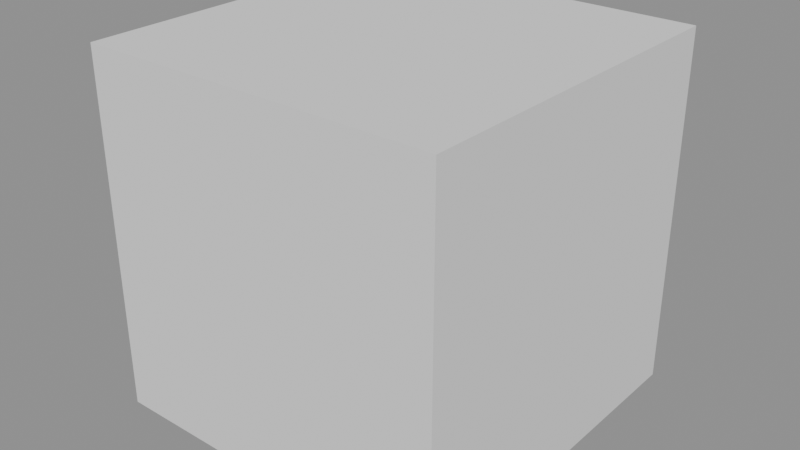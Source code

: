 # Source: scorched_barrier.blend  (saved by Blender 5.2.45; exported with 4.5.12 LTS)
import bpy
from mathutils import Matrix  # noqa: F401  (used for matrix-valued properties, if any)

bpy.ops.wm.read_factory_settings(use_empty=True)
scene = bpy.context.scene
scene.name = 'Scene'

# ---- materials (node trees are filled in below, after node groups)
mat_material_world_prop_industrial = bpy.data.materials.new('material.world.prop.industrial')
mat_material_world_prop_industrial.diffuse_color = (1.0, 1.0, 1.0, 1.0)

# ---- material node trees
mat_material_world_prop_industrial.use_nodes = True; mat_material_world_prop_industrial.node_tree.nodes.clear()
_N = mat_material_world_prop_industrial.node_tree.nodes; _L = mat_material_world_prop_industrial.node_tree.links
n0 = _N.new('ShaderNodeBsdfPrincipled'); n0.name = 'Principled BSDF'; n0.location = (-200, 100)
n0.inputs[0].default_value = (1.0, 1.0, 1.0, 1.0)
n0.inputs[1].default_value = 1.0
n0.inputs[2].default_value = 1.0
n0.inputs[10].default_value = 0.005
n1 = _N.new('ShaderNodeOutputMaterial'); n1.name = 'Material Output'; n1.location = (200, 100)
_L.new(n0.outputs[0], n1.inputs[0])
n1.is_active_output = True

# ---- meshes
me_00_0_whole = bpy.data.meshes.new('00:0:whole')
me_00_0_whole.from_pydata([(-0.5, -0.5, -0.5), (-0.5, -0.5, 0.5), (-0.5, 0.5, 0.5), (-0.5, 0.5, -0.5), (0.5, 0.5, -0.5), (0.5, 0.5, 0.5), (0.5, -0.5, 0.5), (0.5, -0.5, -0.5), (-0.5, 0.5, -0.5), (0.5, 0.5, -0.5), (0.5, -0.5, -0.5), (-0.5, -0.5, -0.5), (-0.5, -0.5, 0.5), (0.5, -0.5, 0.5), (0.5, 0.5, 0.5), (-0.5, 0.5, 0.5), (-0.5, 0.5, 0.5), (0.5, 0.5, 0.5), (0.5, 0.5, -0.5), (-0.5, 0.5, -0.5), (-0.5, -0.5, -0.5), (0.5, -0.5, -0.5), (0.5, -0.5, 0.5), (-0.5, -0.5, 0.5)], [], [(0, 1, 2), (0, 2, 3), (4, 5, 6), (4, 6, 7), (8, 9, 10), (8, 10, 11), (12, 13, 14), (12, 14, 15), (16, 17, 18), (16, 18, 19), (20, 21, 22), (20, 22, 23)])
_uv = me_00_0_whole.uv_layers.new(name='UVMap')
_uv.uv.foreach_set('vector', [0.518, 0.732, 0.732, 0.732, 0.732, 0.518, 0.518, 0.732, 0.732, 0.518, 0.518, 0.518, 0.518, 0.732, 0.732, 0.732, 0.732, 0.518, 0.518, 0.732, 0.732, 0.518, 0.518, 0.518, 0.518, 0.732, 0.732, 0.732, 0.732, 0.518, 0.518, 0.732, 0.732, 0.518, 0.518, 0.518, 0.518, 0.732, 0.732, 0.732, 0.732, 0.518, 0.518, 0.732, 0.732, 0.518, 0.518, 0.518, 0.518, 0.732, 0.732, 0.732, 0.732, 0.518, 0.518, 0.732, 0.732, 0.518, 0.518, 0.518, 0.518, 0.732, 0.732, 0.732, 0.732, 0.518, 0.518, 0.732, 0.732, 0.518, 0.518, 0.518])
me_00_0_whole.update()
me_00_0_whole.normals_split_custom_set([tuple(v) for v in zip(*[iter([-1.0, 0.0, 0.0, -1.0, 0.0, 0.0, -1.0, 0.0, 0.0, -1.0, 0.0, 0.0, -1.0, 0.0, 0.0, -1.0, 0.0, 0.0, 1.0, 0.0, 0.0, 1.0, 0.0, 0.0, 1.0, 0.0, 0.0, 1.0, 0.0, 0.0, 1.0, 0.0, 0.0, 1.0, 0.0, 0.0, 0.0, 0.0, -1.0, 0.0, 0.0, -1.0, 0.0, 0.0, -1.0, 0.0, 0.0, -1.0, 0.0, 0.0, -1.0, 0.0, 0.0, -1.0, 0.0, 0.0, 1.0, 0.0, 0.0, 1.0, 0.0, 0.0, 1.0, 0.0, 0.0, 1.0, 0.0, 0.0, 1.0, 0.0, 0.0, 1.0, 0.0, 1.0, 0.0, 0.0, 1.0, 0.0, 0.0, 1.0, 0.0, 0.0, 1.0, 0.0, 0.0, 1.0, 0.0, 0.0, 1.0, 0.0, 0.0, -1.0, 0.0, 0.0, -1.0, 0.0, 0.0, -1.0, 0.0, 0.0, -1.0, 0.0, 0.0, -1.0, 0.0, 0.0, -1.0, 0.0])] * 3)])
me_01_0_whole = bpy.data.meshes.new('01:0:whole')
me_01_0_whole.from_pydata([(-0.49, -0.345, -0.495), (-0.49, -0.345, -0.315), (-0.49, 0.345, -0.315), (-0.49, 0.345, -0.495), (0.49, 0.345, -0.495), (0.49, 0.345, -0.315), (0.49, -0.345, -0.315), (0.49, -0.345, -0.495), (-0.485, 0.345, -0.5), (0.485, 0.345, -0.5), (0.485, -0.345, -0.5), (-0.485, -0.345, -0.5), (-0.485, -0.345, -0.31), (0.485, -0.345, -0.31), (0.485, 0.345, -0.31), (-0.485, 0.345, -0.31), (-0.485, 0.35, -0.315), (0.485, 0.35, -0.315), (0.485, 0.35, -0.495), (-0.485, 0.35, -0.495), (-0.485, -0.35, -0.495), (0.485, -0.35, -0.495), (0.485, -0.35, -0.315), (-0.485, -0.35, -0.315), (-0.485, 0.345, -0.5), (-0.485, -0.345, -0.5), (-0.49, -0.345, -0.495), (-0.49, 0.345, -0.495), (-0.49, 0.345, -0.315), (-0.49, -0.345, -0.315), (-0.485, -0.345, -0.31), (-0.485, 0.345, -0.31), (0.49, 0.345, -0.495), (0.49, -0.345, -0.495), (0.485, -0.345, -0.5), (0.485, 0.345, -0.5), (0.485, 0.345, -0.31), (0.485, -0.345, -0.31), (0.49, -0.345, -0.315), (0.49, 0.345, -0.315), (-0.49, 0.345, -0.495), (-0.49, 0.345, -0.315), (-0.485, 0.35, -0.315), (-0.485, 0.35, -0.495), (-0.485, -0.35, -0.495), (-0.485, -0.35, -0.315), (-0.49, -0.345, -0.315), (-0.49, -0.345, -0.495), (0.485, 0.35, -0.495), (0.485, 0.35, -0.315), (0.49, 0.345, -0.315), (0.49, 0.345, -0.495), (0.49, -0.345, -0.495), (0.49, -0.345, -0.315), (0.485, -0.35, -0.315), (0.485, -0.35, -0.495), (-0.485, 0.35, -0.495), (0.485, 0.35, -0.495), (0.485, 0.345, -0.5), (-0.485, 0.345, -0.5), (-0.485, -0.345, -0.5), (0.485, -0.345, -0.5), (0.485, -0.35, -0.495), (-0.485, -0.35, -0.495), (-0.485, 0.345, -0.31), (0.485, 0.345, -0.31), (0.485, 0.35, -0.315), (-0.485, 0.35, -0.315), (-0.485, -0.35, -0.315), (0.485, -0.35, -0.315), (0.485, -0.345, -0.31), (-0.485, -0.345, -0.31), (-0.485, 0.35, -0.495), (-0.485, 0.345, -0.5), (-0.49, 0.345, -0.495), (-0.49, -0.345, -0.495), (-0.485, -0.345, -0.5), (-0.485, -0.35, -0.495), (-0.49, 0.345, -0.315), (-0.485, 0.345, -0.31), (-0.485, 0.35, -0.315), (-0.485, -0.35, -0.315), (-0.485, -0.345, -0.31), (-0.49, -0.345, -0.315), (0.49, 0.345, -0.495), (0.485, 0.345, -0.5), (0.485, 0.35, -0.495), (0.485, -0.35, -0.495), (0.485, -0.345, -0.5), (0.49, -0.345, -0.495), (0.485, 0.35, -0.315), (0.485, 0.345, -0.31), (0.49, 0.345, -0.315), (0.49, -0.345, -0.315), (0.485, -0.345, -0.31), (0.485, -0.35, -0.315), (-0.47, -0.125, -0.305), (-0.47, -0.125, 0.305), (-0.47, 0.115, 0.305), (-0.47, 0.115, -0.305), (-0.3, 0.115, -0.305), (-0.3, 0.115, 0.305), (-0.3, -0.125, 0.305), (-0.3, -0.125, -0.305), (-0.465, 0.115, -0.31), (-0.305, 0.115, -0.31), (-0.305, -0.125, -0.31), (-0.465, -0.125, -0.31), (-0.465, -0.125, 0.31), (-0.305, -0.125, 0.31), (-0.305, 0.115, 0.31), (-0.465, 0.115, 0.31), (-0.465, 0.12, 0.305), (-0.305, 0.12, 0.305), (-0.305, 0.12, -0.305), (-0.465, 0.12, -0.305), (-0.465, -0.13, -0.305), (-0.305, -0.13, -0.305), (-0.305, -0.13, 0.305), (-0.465, -0.13, 0.305), (-0.465, 0.115, -0.31), (-0.465, -0.125, -0.31), (-0.47, -0.125, -0.305), (-0.47, 0.115, -0.305), (-0.47, 0.115, 0.305), (-0.47, -0.125, 0.305), (-0.465, -0.125, 0.31), (-0.465, 0.115, 0.31), (-0.3, 0.115, -0.305), (-0.3, -0.125, -0.305), (-0.305, -0.125, -0.31), (-0.305, 0.115, -0.31), (-0.305, 0.115, 0.31), (-0.305, -0.125, 0.31), (-0.3, -0.125, 0.305), (-0.3, 0.115, 0.305), (-0.47, 0.115, -0.305), (-0.47, 0.115, 0.305), (-0.465, 0.12, 0.305), (-0.465, 0.12, -0.305), (-0.465, -0.13, -0.305), (-0.465, -0.13, 0.305), (-0.47, -0.125, 0.305), (-0.47, -0.125, -0.305), (-0.305, 0.12, -0.305), (-0.305, 0.12, 0.305), (-0.3, 0.115, 0.305), (-0.3, 0.115, -0.305), (-0.3, -0.125, -0.305), (-0.3, -0.125, 0.305), (-0.305, -0.13, 0.305), (-0.305, -0.13, -0.305), (-0.465, 0.12, -0.305), (-0.305, 0.12, -0.305), (-0.305, 0.115, -0.31), (-0.465, 0.115, -0.31), (-0.465, -0.125, -0.31), (-0.305, -0.125, -0.31), (-0.305, -0.13, -0.305), (-0.465, -0.13, -0.305), (-0.465, 0.115, 0.31), (-0.305, 0.115, 0.31), (-0.305, 0.12, 0.305), (-0.465, 0.12, 0.305), (-0.465, -0.13, 0.305), (-0.305, -0.13, 0.305), (-0.305, -0.125, 0.31), (-0.465, -0.125, 0.31), (-0.465, 0.12, -0.305), (-0.465, 0.115, -0.31), (-0.47, 0.115, -0.305), (-0.47, -0.125, -0.305), (-0.465, -0.125, -0.31), (-0.465, -0.13, -0.305), (-0.47, 0.115, 0.305), (-0.465, 0.115, 0.31), (-0.465, 0.12, 0.305), (-0.465, -0.13, 0.305), (-0.465, -0.125, 0.31), (-0.47, -0.125, 0.305), (-0.3, 0.115, -0.305), (-0.305, 0.115, -0.31), (-0.305, 0.12, -0.305), (-0.305, -0.13, -0.305), (-0.305, -0.125, -0.31), (-0.3, -0.125, -0.305), (-0.305, 0.12, 0.305), (-0.305, 0.115, 0.31), (-0.3, 0.115, 0.305), (-0.3, -0.125, 0.305), (-0.305, -0.125, 0.31), (-0.305, -0.13, 0.305), (0.03, -0.275, -0.305), (0.03, -0.275, -0.195), (0.03, 0.175, -0.195), (0.03, 0.175, -0.305), (0.47, 0.175, -0.305), (0.47, 0.175, -0.195), (0.47, -0.275, -0.195), (0.47, -0.275, -0.305), (0.035, 0.175, -0.31), (0.465, 0.175, -0.31), (0.465, -0.275, -0.31), (0.035, -0.275, -0.31), (0.035, -0.275, -0.19), (0.465, -0.275, -0.19), (0.465, 0.175, -0.19), (0.035, 0.175, -0.19), (0.035, 0.18, -0.195), (0.465, 0.18, -0.195), (0.465, 0.18, -0.305), (0.035, 0.18, -0.305), (0.035, -0.28, -0.305), (0.465, -0.28, -0.305), (0.465, -0.28, -0.195), (0.035, -0.28, -0.195), (0.035, 0.175, -0.31), (0.035, -0.275, -0.31), (0.03, -0.275, -0.305), (0.03, 0.175, -0.305), (0.03, 0.175, -0.195), (0.03, -0.275, -0.195), (0.035, -0.275, -0.19), (0.035, 0.175, -0.19), (0.47, 0.175, -0.305), (0.47, -0.275, -0.305), (0.465, -0.275, -0.31), (0.465, 0.175, -0.31), (0.465, 0.175, -0.19), (0.465, -0.275, -0.19), (0.47, -0.275, -0.195), (0.47, 0.175, -0.195), (0.03, 0.175, -0.305), (0.03, 0.175, -0.195), (0.035, 0.18, -0.195), (0.035, 0.18, -0.305), (0.035, -0.28, -0.305), (0.035, -0.28, -0.195), (0.03, -0.275, -0.195), (0.03, -0.275, -0.305), (0.465, 0.18, -0.305), (0.465, 0.18, -0.195), (0.47, 0.175, -0.195), (0.47, 0.175, -0.305), (0.47, -0.275, -0.305), (0.47, -0.275, -0.195), (0.465, -0.28, -0.195), (0.465, -0.28, -0.305), (0.035, 0.18, -0.305), (0.465, 0.18, -0.305), (0.465, 0.175, -0.31), (0.035, 0.175, -0.31), (0.035, -0.275, -0.31), (0.465, -0.275, -0.31), (0.465, -0.28, -0.305), (0.035, -0.28, -0.305), (0.035, 0.175, -0.19), (0.465, 0.175, -0.19), (0.465, 0.18, -0.195), (0.035, 0.18, -0.195), (0.035, -0.28, -0.195), (0.465, -0.28, -0.195), (0.465, -0.275, -0.19), (0.035, -0.275, -0.19), (0.035, 0.18, -0.305), (0.035, 0.175, -0.31), (0.03, 0.175, -0.305), (0.03, -0.275, -0.305), (0.035, -0.275, -0.31), (0.035, -0.28, -0.305), (0.03, 0.175, -0.195), (0.035, 0.175, -0.19), (0.035, 0.18, -0.195), (0.035, -0.28, -0.195), (0.035, -0.275, -0.19), (0.03, -0.275, -0.195), (0.47, 0.175, -0.305), (0.465, 0.175, -0.31), (0.465, 0.18, -0.305), (0.465, -0.28, -0.305), (0.465, -0.275, -0.31), (0.47, -0.275, -0.305), (0.465, 0.18, -0.195), (0.465, 0.175, -0.19), (0.47, 0.175, -0.195), (0.47, -0.275, -0.195), (0.465, -0.275, -0.19), (0.465, -0.28, -0.195), (-0.3425, 0.03168, 0.21), (-0.336, 0.02705, 0.2053), (-0.256, -0.09295, 0.4353), (-0.2625, -0.08832, 0.44), (-0.336, 0.02705, 0.2053), (-0.3272, 0.02737, 0.2024), (-0.2472, -0.09263, 0.4324), (-0.256, -0.09295, 0.4353), (-0.3272, 0.02737, 0.2024), (-0.3194, 0.03251, 0.2024), (-0.2394, -0.08749, 0.4324), (-0.2472, -0.09263, 0.4324), (-0.3194, 0.03251, 0.2024), (-0.3158, 0.04052, 0.2053), (-0.2358, -0.07948, 0.4353), (-0.2394, -0.08749, 0.4324), (-0.3158, 0.04052, 0.2053), (-0.3175, 0.04832, 0.21), (-0.2375, -0.07168, 0.44), (-0.2358, -0.07948, 0.4353), (-0.3175, 0.04832, 0.21), (-0.324, 0.05295, 0.2147), (-0.244, -0.06705, 0.4447), (-0.2375, -0.07168, 0.44), (-0.324, 0.05295, 0.2147), (-0.3328, 0.05263, 0.2176), (-0.2528, -0.06737, 0.4476), (-0.244, -0.06705, 0.4447), (-0.3328, 0.05263, 0.2176), (-0.3406, 0.04749, 0.2176), (-0.2606, -0.07251, 0.4476), (-0.2528, -0.06737, 0.4476), (-0.3406, 0.04749, 0.2176), (-0.3442, 0.03948, 0.2147), (-0.2642, -0.08052, 0.4447), (-0.2606, -0.07251, 0.4476), (-0.3442, 0.03948, 0.2147), (-0.3425, 0.03168, 0.21), (-0.2625, -0.08832, 0.44), (-0.2642, -0.08052, 0.4447), (-0.3442, 0.03948, 0.2147), (-0.3406, 0.04749, 0.2176), (-0.3328, 0.05263, 0.2176), (-0.324, 0.05295, 0.2147), (-0.3175, 0.04832, 0.21), (-0.3158, 0.04052, 0.2053), (-0.3194, 0.03251, 0.2024), (-0.3272, 0.02737, 0.2024), (-0.336, 0.02705, 0.2053), (-0.3425, 0.03168, 0.21), (-0.2625, -0.08832, 0.44), (-0.256, -0.09295, 0.4353), (-0.2472, -0.09263, 0.4324), (-0.2394, -0.08749, 0.4324), (-0.2358, -0.07948, 0.4353), (-0.2375, -0.07168, 0.44), (-0.244, -0.06705, 0.4447), (-0.2528, -0.06737, 0.4476), (-0.2606, -0.07251, 0.4476), (-0.2642, -0.08052, 0.4447)], [], [(0, 1, 2), (0, 2, 3), (4, 5, 6), (4, 6, 7), (8, 9, 10), (8, 10, 11), (12, 13, 14), (12, 14, 15), (16, 17, 18), (16, 18, 19), (20, 21, 22), (20, 22, 23), (24, 25, 26), (24, 26, 27), (28, 29, 30), (28, 30, 31), (32, 33, 34), (32, 34, 35), (36, 37, 38), (36, 38, 39), (40, 41, 42), (40, 42, 43), (44, 45, 46), (44, 46, 47), (48, 49, 50), (48, 50, 51), (52, 53, 54), (52, 54, 55), (56, 57, 58), (56, 58, 59), (60, 61, 62), (60, 62, 63), (64, 65, 66), (64, 66, 67), (68, 69, 70), (68, 70, 71), (72, 73, 74), (75, 76, 77), (78, 79, 80), (81, 82, 83), (84, 85, 86), (87, 88, 89), (90, 91, 92), (93, 94, 95), (96, 97, 98), (96, 98, 99), (100, 101, 102), (100, 102, 103), (104, 105, 106), (104, 106, 107), (108, 109, 110), (108, 110, 111), (112, 113, 114), (112, 114, 115), (116, 117, 118), (116, 118, 119), (120, 121, 122), (120, 122, 123), (124, 125, 126), (124, 126, 127), (128, 129, 130), (128, 130, 131), (132, 133, 134), (132, 134, 135), (136, 137, 138), (136, 138, 139), (140, 141, 142), (140, 142, 143), (144, 145, 146), (144, 146, 147), (148, 149, 150), (148, 150, 151), (152, 153, 154), (152, 154, 155), (156, 157, 158), (156, 158, 159), (160, 161, 162), (160, 162, 163), (164, 165, 166), (164, 166, 167), (168, 169, 170), (171, 172, 173), (174, 175, 176), (177, 178, 179), (180, 181, 182), (183, 184, 185), (186, 187, 188), (189, 190, 191), (192, 193, 194), (192, 194, 195), (196, 197, 198), (196, 198, 199), (200, 201, 202), (200, 202, 203), (204, 205, 206), (204, 206, 207), (208, 209, 210), (208, 210, 211), (212, 213, 214), (212, 214, 215), (216, 217, 218), (216, 218, 219), (220, 221, 222), (220, 222, 223), (224, 225, 226), (224, 226, 227), (228, 229, 230), (228, 230, 231), (232, 233, 234), (232, 234, 235), (236, 237, 238), (236, 238, 239), (240, 241, 242), (240, 242, 243), (244, 245, 246), (244, 246, 247), (248, 249, 250), (248, 250, 251), (252, 253, 254), (252, 254, 255), (256, 257, 258), (256, 258, 259), (260, 261, 262), (260, 262, 263), (264, 265, 266), (267, 268, 269), (270, 271, 272), (273, 274, 275), (276, 277, 278), (279, 280, 281), (282, 283, 284), (285, 286, 287), (288, 289, 290), (288, 290, 291), (292, 293, 294), (292, 294, 295), (296, 297, 298), (296, 298, 299), (300, 301, 302), (300, 302, 303), (304, 305, 306), (304, 306, 307), (308, 309, 310), (308, 310, 311), (312, 313, 314), (312, 314, 315), (316, 317, 318), (316, 318, 319), (320, 321, 322), (320, 322, 323), (324, 325, 326), (324, 326, 327), (328, 329, 330), (328, 330, 331), (328, 331, 332), (328, 332, 333), (328, 333, 334), (328, 334, 335), (328, 335, 336), (328, 336, 337), (338, 339, 340), (338, 340, 341), (338, 341, 342), (338, 342, 343), (338, 343, 344), (338, 344, 345), (338, 345, 346), (338, 346, 347)])
_uv = me_01_0_whole.uv_layers.new(name='UVMap')
_uv.uv.foreach_set('vector', [0.518, 0.732, 0.732, 0.732, 0.732, 0.518, 0.518, 0.732, 0.732, 0.518, 0.518, 0.518, 0.518, 0.732, 0.732, 0.732, 0.732, 0.518, 0.518, 0.732, 0.732, 0.518, 0.518, 0.518, 0.518, 0.732, 0.732, 0.732, 0.732, 0.518, 0.518, 0.732, 0.732, 0.518, 0.518, 0.518, 0.518, 0.732, 0.732, 0.732, 0.732, 0.518, 0.518, 0.732, 0.732, 0.518, 0.518, 0.518, 0.518, 0.732, 0.732, 0.732, 0.732, 0.518, 0.518, 0.732, 0.732, 0.518, 0.518, 0.518, 0.518, 0.732, 0.732, 0.732, 0.732, 0.518, 0.518, 0.732, 0.732, 0.518, 0.518, 0.518, 0.518, 0.732, 0.732, 0.732, 0.732, 0.518, 0.518, 0.732, 0.732, 0.518, 0.518, 0.518, 0.518, 0.732, 0.732, 0.732, 0.732, 0.518, 0.518, 0.732, 0.732, 0.518, 0.518, 0.518, 0.518, 0.732, 0.732, 0.732, 0.732, 0.518, 0.518, 0.732, 0.732, 0.518, 0.518, 0.518, 0.518, 0.732, 0.732, 0.732, 0.732, 0.518, 0.518, 0.732, 0.732, 0.518, 0.518, 0.518, 0.518, 0.732, 0.732, 0.732, 0.732, 0.518, 0.518, 0.732, 0.732, 0.518, 0.518, 0.518, 0.518, 0.732, 0.732, 0.732, 0.732, 0.518, 0.518, 0.732, 0.732, 0.518, 0.518, 0.518, 0.518, 0.732, 0.732, 0.732, 0.732, 0.518, 0.518, 0.732, 0.732, 0.518, 0.518, 0.518, 0.518, 0.732, 0.732, 0.732, 0.732, 0.518, 0.518, 0.732, 0.732, 0.518, 0.518, 0.518, 0.518, 0.732, 0.732, 0.732, 0.732, 0.518, 0.518, 0.732, 0.732, 0.518, 0.518, 0.518, 0.518, 0.732, 0.732, 0.732, 0.732, 0.518, 0.518, 0.732, 0.732, 0.518, 0.518, 0.518, 0.518, 0.732, 0.732, 0.732, 0.732, 0.518, 0.518, 0.732, 0.732, 0.518, 0.518, 0.518, 0.518, 0.732, 0.732, 0.732, 0.732, 0.518, 0.518, 0.732, 0.732, 0.518, 0.518, 0.518, 0.518, 0.732, 0.732, 0.732, 0.625, 0.518, 0.518, 0.732, 0.732, 0.732, 0.625, 0.518, 0.518, 0.732, 0.732, 0.732, 0.625, 0.518, 0.518, 0.732, 0.732, 0.732, 0.625, 0.518, 0.518, 0.732, 0.732, 0.732, 0.625, 0.518, 0.518, 0.732, 0.732, 0.732, 0.625, 0.518, 0.518, 0.732, 0.732, 0.732, 0.625, 0.518, 0.518, 0.732, 0.732, 0.732, 0.625, 0.518, 0.018, 0.482, 0.232, 0.482, 0.232, 0.268, 0.018, 0.482, 0.232, 0.268, 0.018, 0.268, 0.018, 0.482, 0.232, 0.482, 0.232, 0.268, 0.018, 0.482, 0.232, 0.268, 0.018, 0.268, 0.018, 0.482, 0.232, 0.482, 0.232, 0.268, 0.018, 0.482, 0.232, 0.268, 0.018, 0.268, 0.018, 0.482, 0.232, 0.482, 0.232, 0.268, 0.018, 0.482, 0.232, 0.268, 0.018, 0.268, 0.018, 0.482, 0.232, 0.482, 0.232, 0.268, 0.018, 0.482, 0.232, 0.268, 0.018, 0.268, 0.018, 0.482, 0.232, 0.482, 0.232, 0.268, 0.018, 0.482, 0.232, 0.268, 0.018, 0.268, 0.018, 0.482, 0.232, 0.482, 0.232, 0.268, 0.018, 0.482, 0.232, 0.268, 0.018, 0.268, 0.018, 0.482, 0.232, 0.482, 0.232, 0.268, 0.018, 0.482, 0.232, 0.268, 0.018, 0.268, 0.018, 0.482, 0.232, 0.482, 0.232, 0.268, 0.018, 0.482, 0.232, 0.268, 0.018, 0.268, 0.018, 0.482, 0.232, 0.482, 0.232, 0.268, 0.018, 0.482, 0.232, 0.268, 0.018, 0.268, 0.018, 0.482, 0.232, 0.482, 0.232, 0.268, 0.018, 0.482, 0.232, 0.268, 0.018, 0.268, 0.018, 0.482, 0.232, 0.482, 0.232, 0.268, 0.018, 0.482, 0.232, 0.268, 0.018, 0.268, 0.018, 0.482, 0.232, 0.482, 0.232, 0.268, 0.018, 0.482, 0.232, 0.268, 0.018, 0.268, 0.018, 0.482, 0.232, 0.482, 0.232, 0.268, 0.018, 0.482, 0.232, 0.268, 0.018, 0.268, 0.018, 0.482, 0.232, 0.482, 0.232, 0.268, 0.018, 0.482, 0.232, 0.268, 0.018, 0.268, 0.018, 0.482, 0.232, 0.482, 0.232, 0.268, 0.018, 0.482, 0.232, 0.268, 0.018, 0.268, 0.018, 0.482, 0.232, 0.482, 0.232, 0.268, 0.018, 0.482, 0.232, 0.268, 0.018, 0.268, 0.018, 0.482, 0.232, 0.482, 0.232, 0.268, 0.018, 0.482, 0.232, 0.268, 0.018, 0.268, 0.018, 0.482, 0.232, 0.482, 0.125, 0.268, 0.018, 0.482, 0.232, 0.482, 0.125, 0.268, 0.018, 0.482, 0.232, 0.482, 0.125, 0.268, 0.018, 0.482, 0.232, 0.482, 0.125, 0.268, 0.018, 0.482, 0.232, 0.482, 0.125, 0.268, 0.018, 0.482, 0.232, 0.482, 0.125, 0.268, 0.018, 0.482, 0.232, 0.482, 0.125, 0.268, 0.018, 0.482, 0.232, 0.482, 0.125, 0.268, 0.518, 0.732, 0.732, 0.732, 0.732, 0.518, 0.518, 0.732, 0.732, 0.518, 0.518, 0.518, 0.518, 0.732, 0.732, 0.732, 0.732, 0.518, 0.518, 0.732, 0.732, 0.518, 0.518, 0.518, 0.518, 0.732, 0.732, 0.732, 0.732, 0.518, 0.518, 0.732, 0.732, 0.518, 0.518, 0.518, 0.518, 0.732, 0.732, 0.732, 0.732, 0.518, 0.518, 0.732, 0.732, 0.518, 0.518, 0.518, 0.518, 0.732, 0.732, 0.732, 0.732, 0.518, 0.518, 0.732, 0.732, 0.518, 0.518, 0.518, 0.518, 0.732, 0.732, 0.732, 0.732, 0.518, 0.518, 0.732, 0.732, 0.518, 0.518, 0.518, 0.518, 0.732, 0.732, 0.732, 0.732, 0.518, 0.518, 0.732, 0.732, 0.518, 0.518, 0.518, 0.518, 0.732, 0.732, 0.732, 0.732, 0.518, 0.518, 0.732, 0.732, 0.518, 0.518, 0.518, 0.518, 0.732, 0.732, 0.732, 0.732, 0.518, 0.518, 0.732, 0.732, 0.518, 0.518, 0.518, 0.518, 0.732, 0.732, 0.732, 0.732, 0.518, 0.518, 0.732, 0.732, 0.518, 0.518, 0.518, 0.518, 0.732, 0.732, 0.732, 0.732, 0.518, 0.518, 0.732, 0.732, 0.518, 0.518, 0.518, 0.518, 0.732, 0.732, 0.732, 0.732, 0.518, 0.518, 0.732, 0.732, 0.518, 0.518, 0.518, 0.518, 0.732, 0.732, 0.732, 0.732, 0.518, 0.518, 0.732, 0.732, 0.518, 0.518, 0.518, 0.518, 0.732, 0.732, 0.732, 0.732, 0.518, 0.518, 0.732, 0.732, 0.518, 0.518, 0.518, 0.518, 0.732, 0.732, 0.732, 0.732, 0.518, 0.518, 0.732, 0.732, 0.518, 0.518, 0.518, 0.518, 0.732, 0.732, 0.732, 0.732, 0.518, 0.518, 0.732, 0.732, 0.518, 0.518, 0.518, 0.518, 0.732, 0.732, 0.732, 0.732, 0.518, 0.518, 0.732, 0.732, 0.518, 0.518, 0.518, 0.518, 0.732, 0.732, 0.732, 0.732, 0.518, 0.518, 0.732, 0.732, 0.518, 0.518, 0.518, 0.518, 0.732, 0.732, 0.732, 0.625, 0.518, 0.518, 0.732, 0.732, 0.732, 0.625, 0.518, 0.518, 0.732, 0.732, 0.732, 0.625, 0.518, 0.518, 0.732, 0.732, 0.732, 0.625, 0.518, 0.518, 0.732, 0.732, 0.732, 0.625, 0.518, 0.518, 0.732, 0.732, 0.732, 0.625, 0.518, 0.518, 0.732, 0.732, 0.732, 0.625, 0.518, 0.518, 0.732, 0.732, 0.732, 0.625, 0.518, 0.268, 0.982, 0.482, 0.982, 0.482, 0.768, 0.268, 0.982, 0.482, 0.768, 0.268, 0.768, 0.268, 0.982, 0.482, 0.982, 0.482, 0.768, 0.268, 0.982, 0.482, 0.768, 0.268, 0.768, 0.268, 0.982, 0.482, 0.982, 0.482, 0.768, 0.268, 0.982, 0.482, 0.768, 0.268, 0.768, 0.268, 0.982, 0.482, 0.982, 0.482, 0.768, 0.268, 0.982, 0.482, 0.768, 0.268, 0.768, 0.268, 0.982, 0.482, 0.982, 0.482, 0.768, 0.268, 0.982, 0.482, 0.768, 0.268, 0.768, 0.268, 0.982, 0.482, 0.982, 0.482, 0.768, 0.268, 0.982, 0.482, 0.768, 0.268, 0.768, 0.268, 0.982, 0.482, 0.982, 0.482, 0.768, 0.268, 0.982, 0.482, 0.768, 0.268, 0.768, 0.268, 0.982, 0.482, 0.982, 0.482, 0.768, 0.268, 0.982, 0.482, 0.768, 0.268, 0.768, 0.268, 0.982, 0.482, 0.982, 0.482, 0.768, 0.268, 0.982, 0.482, 0.768, 0.268, 0.768, 0.268, 0.982, 0.482, 0.982, 0.482, 0.768, 0.268, 0.982, 0.482, 0.768, 0.268, 0.768, 0.3419, 0.982, 0.4081, 0.982, 0.4616, 0.9411, 0.3419, 0.982, 0.4616, 0.9411, 0.482, 0.875, 0.3419, 0.982, 0.482, 0.875, 0.4616, 0.8089, 0.3419, 0.982, 0.4616, 0.8089, 0.4081, 0.768, 0.3419, 0.982, 0.4081, 0.768, 0.3419, 0.768, 0.3419, 0.982, 0.3419, 0.768, 0.2884, 0.8089, 0.3419, 0.982, 0.2884, 0.8089, 0.268, 0.875, 0.3419, 0.982, 0.268, 0.875, 0.2884, 0.9411, 0.3419, 0.982, 0.4081, 0.982, 0.4616, 0.9411, 0.3419, 0.982, 0.4616, 0.9411, 0.482, 0.875, 0.3419, 0.982, 0.482, 0.875, 0.4616, 0.8089, 0.3419, 0.982, 0.4616, 0.8089, 0.4081, 0.768, 0.3419, 0.982, 0.4081, 0.768, 0.3419, 0.768, 0.3419, 0.982, 0.3419, 0.768, 0.2884, 0.8089, 0.3419, 0.982, 0.2884, 0.8089, 0.268, 0.875, 0.3419, 0.982, 0.268, 0.875, 0.2884, 0.9411])
me_01_0_whole.materials.append(mat_material_world_prop_industrial)
me_01_0_whole.update()
me_01_0_whole.normals_split_custom_set([tuple(v) for v in zip(*[iter([-1.0, 0.0, 0.0, -1.0, 0.0, 0.0, -1.0, 0.0, 0.0, -1.0, 0.0, 0.0, -1.0, 0.0, 0.0, -1.0, 0.0, 0.0, 1.0, 0.0, 0.0, 1.0, 0.0, 0.0, 1.0, 0.0, 0.0, 1.0, 0.0, 0.0, 1.0, 0.0, 0.0, 1.0, 0.0, 0.0, 0.0, 0.0, -1.0, 0.0, 0.0, -1.0, 0.0, 0.0, -1.0, 0.0, 0.0, -1.0, 0.0, 0.0, -1.0, 0.0, 0.0, -1.0, 0.0, 0.0, 1.0, 0.0, 0.0, 1.0, 0.0, 0.0, 1.0, 0.0, 0.0, 1.0, 0.0, 0.0, 1.0, 0.0, 0.0, 1.0, 0.0, 1.0, 0.0, 0.0, 1.0, 0.0, 0.0, 1.0, 0.0, 0.0, 1.0, 0.0, 0.0, 1.0, 0.0, 0.0, 1.0, 0.0, 0.0, -1.0, 0.0, 0.0, -1.0, 0.0, 0.0, -1.0, 0.0, 0.0, -1.0, 0.0, 0.0, -1.0, 0.0, 0.0, -1.0, 0.0, -0.7071, 0.0, -0.7071, -0.7071, 0.0, -0.7071, -0.7071, 0.0, -0.7071, -0.7071, 0.0, -0.7071, -0.7071, 0.0, -0.7071, -0.7071, 0.0, -0.7071, -0.7071, 0.0, 0.7071, -0.7071, 0.0, 0.7071, -0.7071, 0.0, 0.7071, -0.7071, 0.0, 0.7071, -0.7071, 0.0, 0.7071, -0.7071, 0.0, 0.7071, 0.7071, 0.0, -0.7071, 0.7071, 0.0, -0.7071, 0.7071, 0.0, -0.7071, 0.7071, 0.0, -0.7071, 0.7071, 0.0, -0.7071, 0.7071, 0.0, -0.7071, 0.7071, 0.0, 0.7071, 0.7071, 0.0, 0.7071, 0.7071, 0.0, 0.7071, 0.7071, 0.0, 0.7071, 0.7071, 0.0, 0.7071, 0.7071, 0.0, 0.7071, -0.7071, 0.7071, 0.0, -0.7071, 0.7071, 0.0, -0.7071, 0.7071, 0.0, -0.7071, 0.7071, 0.0, -0.7071, 0.7071, 0.0, -0.7071, 0.7071, 0.0, -0.7071, -0.7071, 0.0, -0.7071, -0.7071, 0.0, -0.7071, -0.7071, 0.0, -0.7071, -0.7071, 0.0, -0.7071, -0.7071, 0.0, -0.7071, -0.7071, 0.0, 0.7071, 0.7071, 0.0, 0.7071, 0.7071, 0.0, 0.7071, 0.7071, 0.0, 0.7071, 0.7071, 0.0, 0.7071, 0.7071, 0.0, 0.7071, 0.7071, 0.0, 0.7071, -0.7071, 0.0, 0.7071, -0.7071, 0.0, 0.7071, -0.7071, 0.0, 0.7071, -0.7071, 0.0, 0.7071, -0.7071, 0.0, 0.7071, -0.7071, 0.0, 0.0, 0.7071, -0.7071, 0.0, 0.7071, -0.7071, 0.0, 0.7071, -0.7071, 0.0, 0.7071, -0.7071, 0.0, 0.7071, -0.7071, 0.0, 0.7071, -0.7071, 0.0, -0.7071, -0.7071, 0.0, -0.7071, -0.7071, 0.0, -0.7071, -0.7071, 0.0, -0.7071, -0.7071, 0.0, -0.7071, -0.7071, 0.0, -0.7071, -0.7071, 0.0, 0.7071, 0.7071, 0.0, 0.7071, 0.7071, 0.0, 0.7071, 0.7071, 0.0, 0.7071, 0.7071, 0.0, 0.7071, 0.7071, 0.0, 0.7071, 0.7071, 0.0, -0.7071, 0.7071, 0.0, -0.7071, 0.7071, 0.0, -0.7071, 0.7071, 0.0, -0.7071, 0.7071, 0.0, -0.7071, 0.7071, 0.0, -0.7071, 0.7071, -0.5774, 0.5774, -0.5774, -0.5774, 0.5774, -0.5774, -0.5774, 0.5774, -0.5774, -0.5774, -0.5774, -0.5774, -0.5774, -0.5774, -0.5774, -0.5774, -0.5774, -0.5774, -0.5774, 0.5774, 0.5774, -0.5774, 0.5774, 0.5774, -0.5774, 0.5774, 0.5774, -0.5774, -0.5774, 0.5774, -0.5774, -0.5774, 0.5774, -0.5774, -0.5774, 0.5774, 0.5774, 0.5774, -0.5774, 0.5774, 0.5774, -0.5774, 0.5774, 0.5774, -0.5774, 0.5774, -0.5774, -0.5774, 0.5774, -0.5774, -0.5774, 0.5774, -0.5774, -0.5774, 0.5774, 0.5774, 0.5774, 0.5774, 0.5774, 0.5774, 0.5774, 0.5774, 0.5774, 0.5774, -0.5774, 0.5774, 0.5774, -0.5774, 0.5774, 0.5774, -0.5774, 0.5774, -1.0, 0.0, 0.0, -1.0, 0.0, 0.0, -1.0, 0.0, 0.0, -1.0, 0.0, 0.0, -1.0, 0.0, 0.0, -1.0, 0.0, 0.0, 1.0, 0.0, 0.0, 1.0, 0.0, 0.0, 1.0, 0.0, 0.0, 1.0, 0.0, 0.0, 1.0, 0.0, 0.0, 1.0, 0.0, 0.0, 0.0, 0.0, -1.0, 0.0, 0.0, -1.0, 0.0, 0.0, -1.0, 0.0, 0.0, -1.0, 0.0, 0.0, -1.0, 0.0, 0.0, -1.0, 0.0, 0.0, 1.0, 0.0, 0.0, 1.0, 0.0, 0.0, 1.0, 0.0, 0.0, 1.0, 0.0, 0.0, 1.0, 0.0, 0.0, 1.0, 0.0, 1.0, 0.0, 0.0, 1.0, 0.0, 0.0, 1.0, 0.0, 0.0, 1.0, 0.0, 0.0, 1.0, 0.0, 0.0, 1.0, 0.0, 0.0, -1.0, 0.0, 0.0, -1.0, 0.0, 0.0, -1.0, 0.0, 0.0, -1.0, 0.0, 0.0, -1.0, 0.0, 0.0, -1.0, 0.0, -0.7071, 0.0, -0.7071, -0.7071, 0.0, -0.7071, -0.7071, 0.0, -0.7071, -0.7071, 0.0, -0.7071, -0.7071, 0.0, -0.7071, -0.7071, 0.0, -0.7071, -0.7071, 0.0, 0.7071, -0.7071, 0.0, 0.7071, -0.7071, 0.0, 0.7071, -0.7071, 0.0, 0.7071, -0.7071, 0.0, 0.7071, -0.7071, 0.0, 0.7071, 0.7071, 0.0, -0.7071, 0.7071, 0.0, -0.7071, 0.7071, 0.0, -0.7071, 0.7071, 0.0, -0.7071, 0.7071, 0.0, -0.7071, 0.7071, 0.0, -0.7071, 0.7071, 0.0, 0.7071, 0.7071, 0.0, 0.7071, 0.7071, 0.0, 0.7071, 0.7071, 0.0, 0.7071, 0.7071, 0.0, 0.7071, 0.7071, 0.0, 0.7071, -0.7071, 0.7071, 0.0, -0.7071, 0.7071, 0.0, -0.7071, 0.7071, 0.0, -0.7071, 0.7071, 0.0, -0.7071, 0.7071, 0.0, -0.7071, 0.7071, 0.0, -0.7071, -0.7071, 0.0, -0.7071, -0.7071, 0.0, -0.7071, -0.7071, 0.0, -0.7071, -0.7071, 0.0, -0.7071, -0.7071, 0.0, -0.7071, -0.7071, 0.0, 0.7071, 0.7071, 0.0, 0.7071, 0.7071, 0.0, 0.7071, 0.7071, 0.0, 0.7071, 0.7071, 0.0, 0.7071, 0.7071, 0.0, 0.7071, 0.7071, 0.0, 0.7071, -0.7071, 0.0, 0.7071, -0.7071, 0.0, 0.7071, -0.7071, 0.0, 0.7071, -0.7071, 0.0, 0.7071, -0.7071, 0.0, 0.7071, -0.7071, 0.0, 0.0, 0.7071, -0.7071, 0.0, 0.7071, -0.7071, 0.0, 0.7071, -0.7071, 0.0, 0.7071, -0.7071, 0.0, 0.7071, -0.7071, 0.0, 0.7071, -0.7071, 0.0, -0.7071, -0.7071, 0.0, -0.7071, -0.7071, 0.0, -0.7071, -0.7071, 0.0, -0.7071, -0.7071, 0.0, -0.7071, -0.7071, 0.0, -0.7071, -0.7071, 0.0, 0.7071, 0.7071, 0.0, 0.7071, 0.7071, 0.0, 0.7071, 0.7071, 0.0, 0.7071, 0.7071, 0.0, 0.7071, 0.7071, 0.0, 0.7071, 0.7071, 0.0, -0.7071, 0.7071, 0.0, -0.7071, 0.7071, 0.0, -0.7071, 0.7071, 0.0, -0.7071, 0.7071, 0.0, -0.7071, 0.7071, 0.0, -0.7071, 0.7071, -0.5774, 0.5774, -0.5773, -0.5774, 0.5774, -0.5773, -0.5774, 0.5774, -0.5773, -0.5774, -0.5774, -0.5774, -0.5774, -0.5774, -0.5774, -0.5774, -0.5774, -0.5774, -0.5774, 0.5774, 0.5773, -0.5774, 0.5774, 0.5773, -0.5774, 0.5774, 0.5773, -0.5774, -0.5774, 0.5774, -0.5774, -0.5774, 0.5774, -0.5774, -0.5774, 0.5774, 0.5774, 0.5774, -0.5773, 0.5774, 0.5774, -0.5773, 0.5774, 0.5774, -0.5773, 0.5774, -0.5774, -0.5774, 0.5774, -0.5774, -0.5774, 0.5774, -0.5774, -0.5774, 0.5774, 0.5774, 0.5773, 0.5774, 0.5774, 0.5773, 0.5774, 0.5774, 0.5773, 0.5774, -0.5774, 0.5774, 0.5774, -0.5774, 0.5774, 0.5774, -0.5774, 0.5774, -1.0, 0.0, 0.0, -1.0, 0.0, 0.0, -1.0, 0.0, 0.0, -1.0, 0.0, 0.0, -1.0, 0.0, 0.0, -1.0, 0.0, 0.0, 1.0, 0.0, 0.0, 1.0, 0.0, 0.0, 1.0, 0.0, 0.0, 1.0, 0.0, 0.0, 1.0, 0.0, 0.0, 1.0, 0.0, 0.0, 0.0, 0.0, -1.0, 0.0, 0.0, -1.0, 0.0, 0.0, -1.0, 0.0, 0.0, -1.0, 0.0, 0.0, -1.0, 0.0, 0.0, -1.0, 0.0, 0.0, 1.0, 0.0, 0.0, 1.0, 0.0, 0.0, 1.0, 0.0, 0.0, 1.0, 0.0, 0.0, 1.0, 0.0, 0.0, 1.0, 0.0, 1.0, 0.0, 0.0, 1.0, 0.0, 0.0, 1.0, 0.0, 0.0, 1.0, 0.0, 0.0, 1.0, 0.0, 0.0, 1.0, 0.0, 0.0, -1.0, 0.0, 0.0, -1.0, 0.0, 0.0, -1.0, 0.0, 0.0, -1.0, 0.0, 0.0, -1.0, 0.0, 0.0, -1.0, 0.0, -0.7071, 0.0, -0.7071, -0.7071, 0.0, -0.7071, -0.7071, 0.0, -0.7071, -0.7071, 0.0, -0.7071, -0.7071, 0.0, -0.7071, -0.7071, 0.0, -0.7071, -0.7071, 0.0, 0.7071, -0.7071, 0.0, 0.7071, -0.7071, 0.0, 0.7071, -0.7071, 0.0, 0.7071, -0.7071, 0.0, 0.7071, -0.7071, 0.0, 0.7071, 0.7071, 0.0, -0.7071, 0.7071, 0.0, -0.7071, 0.7071, 0.0, -0.7071, 0.7071, 0.0, -0.7071, 0.7071, 0.0, -0.7071, 0.7071, 0.0, -0.7071, 0.7071, 0.0, 0.7071, 0.7071, 0.0, 0.7071, 0.7071, 0.0, 0.7071, 0.7071, 0.0, 0.7071, 0.7071, 0.0, 0.7071, 0.7071, 0.0, 0.7071, -0.7071, 0.7071, 0.0, -0.7071, 0.7071, 0.0, -0.7071, 0.7071, 0.0, -0.7071, 0.7071, 0.0, -0.7071, 0.7071, 0.0, -0.7071, 0.7071, 0.0, -0.7071, -0.7071, 0.0, -0.7071, -0.7071, 0.0, -0.7071, -0.7071, 0.0, -0.7071, -0.7071, 0.0, -0.7071, -0.7071, 0.0, -0.7071, -0.7071, 0.0, 0.7071, 0.7071, 0.0, 0.7071, 0.7071, 0.0, 0.7071, 0.7071, 0.0, 0.7071, 0.7071, 0.0, 0.7071, 0.7071, 0.0, 0.7071, 0.7071, 0.0, 0.7071, -0.7071, 0.0, 0.7071, -0.7071, 0.0, 0.7071, -0.7071, 0.0, 0.7071, -0.7071, 0.0, 0.7071, -0.7071, 0.0, 0.7071, -0.7071, 0.0, 0.0, 0.7071, -0.7071, 0.0, 0.7071, -0.7071, 0.0, 0.7071, -0.7071, 0.0, 0.7071, -0.7071, 0.0, 0.7071, -0.7071, 0.0, 0.7071, -0.7071, 0.0, -0.7071, -0.7071, 0.0, -0.7071, -0.7071, 0.0, -0.7071, -0.7071, 0.0, -0.7071, -0.7071, 0.0, -0.7071, -0.7071, 0.0, -0.7071, -0.7071, 0.0, 0.7071, 0.7071, 0.0, 0.7071, 0.7071, 0.0, 0.7071, 0.7071, 0.0, 0.7071, 0.7071, 0.0, 0.7071, 0.7071, 0.0, 0.7071, 0.7071, 0.0, -0.7071, 0.7071, 0.0, -0.7071, 0.7071, 0.0, -0.7071, 0.7071, 0.0, -0.7071, 0.7071, 0.0, -0.7071, 0.7071, 0.0, -0.7071, 0.7071, -0.5773, 0.5773, -0.5774, -0.5773, 0.5773, -0.5774, -0.5773, 0.5773, -0.5774, -0.5774, -0.5774, -0.5774, -0.5774, -0.5774, -0.5774, -0.5774, -0.5774, -0.5774, -0.5774, 0.5773, 0.5774, -0.5774, 0.5773, 0.5774, -0.5774, 0.5773, 0.5774, -0.5774, -0.5774, 0.5774, -0.5774, -0.5774, 0.5774, -0.5774, -0.5774, 0.5774, 0.5773, 0.5773, -0.5774, 0.5773, 0.5773, -0.5774, 0.5773, 0.5773, -0.5774, 0.5774, -0.5774, -0.5774, 0.5774, -0.5774, -0.5774, 0.5774, -0.5774, -0.5774, 0.5774, 0.5773, 0.5774, 0.5774, 0.5773, 0.5774, 0.5774, 0.5773, 0.5774, 0.5774, -0.5774, 0.5774, 0.5774, -0.5774, 0.5774, 0.5774, -0.5774, 0.5774, -0.6461, -0.7454, -0.1642, -0.6461, -0.7454, -0.1642, -0.6461, -0.7454, -0.1642, -0.6461, -0.7454, -0.1642, -0.6461, -0.7454, -0.1642, -0.6461, -0.7454, -0.1642, -0.1089, -0.8963, -0.4298, -0.1089, -0.8963, -0.4298, -0.1089, -0.8963, -0.4298, -0.1089, -0.8963, -0.4298, -0.1089, -0.8963, -0.4298, -0.1089, -0.8963, -0.4298, 0.47, -0.7049, -0.5312, 0.47, -0.7049, -0.5312, 0.47, -0.7049, -0.5312, 0.4699, -0.7049, -0.5312, 0.4699, -0.7049, -0.5312, 0.4699, -0.7049, -0.5312, 0.8693, -0.2443, -0.4298, 0.8693, -0.2443, -0.4298, 0.8693, -0.2443, -0.4298, 0.8693, -0.2442, -0.4298, 0.8693, -0.2442, -0.4298, 0.8693, -0.2442, -0.4298, 0.9365, 0.3097, -0.1642, 0.9365, 0.3097, -0.1642, 0.9365, 0.3097, -0.1642, 0.9366, 0.3097, -0.1642, 0.9366, 0.3097, -0.1642, 0.9366, 0.3097, -0.1642, 0.6461, 0.7454, 0.1642, 0.6461, 0.7454, 0.1642, 0.6461, 0.7454, 0.1642, 0.6461, 0.7454, 0.1642, 0.6461, 0.7454, 0.1642, 0.6461, 0.7454, 0.1642, 0.1089, 0.8963, 0.4298, 0.1089, 0.8963, 0.4298, 0.1089, 0.8963, 0.4298, 0.1089, 0.8963, 0.4298, 0.1089, 0.8963, 0.4298, 0.1089, 0.8963, 0.4298, -0.47, 0.7049, 0.5312, -0.47, 0.7049, 0.5312, -0.47, 0.7049, 0.5312, -0.47, 0.7049, 0.5313, -0.47, 0.7049, 0.5313, -0.47, 0.7049, 0.5313, -0.8693, 0.2443, 0.4298, -0.8693, 0.2443, 0.4298, -0.8693, 0.2443, 0.4298, -0.8693, 0.2443, 0.4298, -0.8693, 0.2443, 0.4298, -0.8693, 0.2443, 0.4298, -0.9365, -0.3097, 0.1642, -0.9365, -0.3097, 0.1642, -0.9365, -0.3097, 0.1642, -0.9366, -0.3097, 0.1642, -0.9366, -0.3097, 0.1642, -0.9366, -0.3097, 0.1642, -0.2947, 0.442, -0.8472, -0.2947, 0.442, -0.8472, -0.2947, 0.442, -0.8472, -0.2947, 0.442, -0.8472, -0.2947, 0.442, -0.8472, -0.2947, 0.442, -0.8472, -0.2947, 0.442, -0.8472, -0.2947, 0.442, -0.8472, -0.2947, 0.442, -0.8472, -0.2947, 0.442, -0.8472, -0.2947, 0.442, -0.8472, -0.2947, 0.442, -0.8472, -0.2947, 0.442, -0.8472, -0.2947, 0.442, -0.8472, -0.2947, 0.442, -0.8472, -0.2947, 0.442, -0.8472, -0.2947, 0.442, -0.8472, -0.2947, 0.442, -0.8472, -0.2947, 0.442, -0.8472, -0.2947, 0.442, -0.8472, -0.2947, 0.442, -0.8472, -0.2947, 0.442, -0.8472, -0.2947, 0.442, -0.8472, -0.2947, 0.442, -0.8472, 0.2947, -0.442, 0.8472, 0.2947, -0.442, 0.8472, 0.2947, -0.442, 0.8472, 0.2947, -0.442, 0.8472, 0.2947, -0.442, 0.8472, 0.2947, -0.442, 0.8472, 0.2947, -0.442, 0.8472, 0.2947, -0.442, 0.8472, 0.2947, -0.442, 0.8472, 0.2947, -0.442, 0.8472, 0.2947, -0.442, 0.8472, 0.2947, -0.442, 0.8472, 0.2947, -0.442, 0.8472, 0.2947, -0.442, 0.8472, 0.2947, -0.442, 0.8472, 0.2947, -0.442, 0.8472, 0.2947, -0.442, 0.8472, 0.2947, -0.442, 0.8472, 0.2947, -0.442, 0.8472, 0.2947, -0.442, 0.8472, 0.2947, -0.442, 0.8472, 0.2947, -0.442, 0.8472, 0.2947, -0.442, 0.8472, 0.2947, -0.442, 0.8472])] * 3)])
me_02_0_whole = bpy.data.meshes.new('02:0:whole')
me_02_0_whole.from_pydata([(-0.49, -0.35, -0.5), (-0.49, -0.35, -0.31), (-0.49, 0.35, -0.31), (-0.49, 0.35, -0.5), (0.49, 0.35, -0.5), (0.49, 0.35, -0.31), (0.49, -0.35, -0.31), (0.49, -0.35, -0.5), (-0.49, 0.35, -0.5), (0.49, 0.35, -0.5), (0.49, -0.35, -0.5), (-0.49, -0.35, -0.5), (-0.49, -0.35, -0.31), (0.49, -0.35, -0.31), (0.49, 0.35, -0.31), (-0.49, 0.35, -0.31), (-0.49, 0.35, -0.31), (0.49, 0.35, -0.31), (0.49, 0.35, -0.5), (-0.49, 0.35, -0.5), (-0.49, -0.35, -0.5), (0.49, -0.35, -0.5), (0.49, -0.35, -0.31), (-0.49, -0.35, -0.31), (-0.47, -0.13, -0.31), (-0.47, -0.13, 0.31), (-0.47, 0.12, 0.31), (-0.47, 0.12, -0.31), (-0.3, 0.12, -0.31), (-0.3, 0.12, 0.31), (-0.3, -0.13, 0.31), (-0.3, -0.13, -0.31), (-0.47, 0.12, -0.31), (-0.3, 0.12, -0.31), (-0.3, -0.13, -0.31), (-0.47, -0.13, -0.31), (-0.47, -0.13, 0.31), (-0.3, -0.13, 0.31), (-0.3, 0.12, 0.31), (-0.47, 0.12, 0.31), (-0.47, 0.12, 0.31), (-0.3, 0.12, 0.31), (-0.3, 0.12, -0.31), (-0.47, 0.12, -0.31), (-0.47, -0.13, -0.31), (-0.3, -0.13, -0.31), (-0.3, -0.13, 0.31), (-0.47, -0.13, 0.31), (0.03, -0.28, -0.31), (0.03, -0.28, -0.19), (0.03, 0.18, -0.19), (0.03, 0.18, -0.31), (0.47, 0.18, -0.31), (0.47, 0.18, -0.19), (0.47, -0.28, -0.19), (0.47, -0.28, -0.31), (0.03, 0.18, -0.31), (0.47, 0.18, -0.31), (0.47, -0.28, -0.31), (0.03, -0.28, -0.31), (0.03, -0.28, -0.19), (0.47, -0.28, -0.19), (0.47, 0.18, -0.19), (0.03, 0.18, -0.19), (0.03, 0.18, -0.19), (0.47, 0.18, -0.19), (0.47, 0.18, -0.31), (0.03, 0.18, -0.31), (0.03, -0.28, -0.31), (0.47, -0.28, -0.31), (0.47, -0.28, -0.19), (0.03, -0.28, -0.19), (-0.3425, 0.03168, 0.21), (-0.3301, 0.02668, 0.2031), (-0.2501, -0.09332, 0.4331), (-0.2625, -0.08832, 0.44), (-0.3301, 0.02668, 0.2031), (-0.3177, 0.035, 0.2031), (-0.2377, -0.085, 0.4331), (-0.2501, -0.09332, 0.4331), (-0.3177, 0.035, 0.2031), (-0.3175, 0.04832, 0.21), (-0.2375, -0.07168, 0.44), (-0.2377, -0.085, 0.4331), (-0.3175, 0.04832, 0.21), (-0.3299, 0.05332, 0.2169), (-0.2499, -0.06668, 0.4469), (-0.2375, -0.07168, 0.44), (-0.3299, 0.05332, 0.2169), (-0.3423, 0.045, 0.2169), (-0.2623, -0.075, 0.4469), (-0.2499, -0.06668, 0.4469), (-0.3423, 0.045, 0.2169), (-0.3425, 0.03168, 0.21), (-0.2625, -0.08832, 0.44), (-0.2623, -0.075, 0.4469), (-0.3423, 0.045, 0.2169), (-0.3299, 0.05332, 0.2169), (-0.3175, 0.04832, 0.21), (-0.3177, 0.035, 0.2031), (-0.3301, 0.02668, 0.2031), (-0.3425, 0.03168, 0.21), (-0.2625, -0.08832, 0.44), (-0.2501, -0.09332, 0.4331), (-0.2377, -0.085, 0.4331), (-0.2375, -0.07168, 0.44), (-0.2499, -0.06668, 0.4469), (-0.2623, -0.075, 0.4469)], [], [(0, 1, 2), (0, 2, 3), (4, 5, 6), (4, 6, 7), (8, 9, 10), (8, 10, 11), (12, 13, 14), (12, 14, 15), (16, 17, 18), (16, 18, 19), (20, 21, 22), (20, 22, 23), (24, 25, 26), (24, 26, 27), (28, 29, 30), (28, 30, 31), (32, 33, 34), (32, 34, 35), (36, 37, 38), (36, 38, 39), (40, 41, 42), (40, 42, 43), (44, 45, 46), (44, 46, 47), (48, 49, 50), (48, 50, 51), (52, 53, 54), (52, 54, 55), (56, 57, 58), (56, 58, 59), (60, 61, 62), (60, 62, 63), (64, 65, 66), (64, 66, 67), (68, 69, 70), (68, 70, 71), (72, 73, 74), (72, 74, 75), (76, 77, 78), (76, 78, 79), (80, 81, 82), (80, 82, 83), (84, 85, 86), (84, 86, 87), (88, 89, 90), (88, 90, 91), (92, 93, 94), (92, 94, 95), (96, 97, 98), (96, 98, 99), (96, 99, 100), (96, 100, 101), (102, 103, 104), (102, 104, 105), (102, 105, 106), (102, 106, 107)])
_uv = me_02_0_whole.uv_layers.new(name='UVMap')
_uv.uv.foreach_set('vector', [0.518, 0.732, 0.732, 0.732, 0.732, 0.518, 0.518, 0.732, 0.732, 0.518, 0.518, 0.518, 0.518, 0.732, 0.732, 0.732, 0.732, 0.518, 0.518, 0.732, 0.732, 0.518, 0.518, 0.518, 0.518, 0.732, 0.732, 0.732, 0.732, 0.518, 0.518, 0.732, 0.732, 0.518, 0.518, 0.518, 0.518, 0.732, 0.732, 0.732, 0.732, 0.518, 0.518, 0.732, 0.732, 0.518, 0.518, 0.518, 0.518, 0.732, 0.732, 0.732, 0.732, 0.518, 0.518, 0.732, 0.732, 0.518, 0.518, 0.518, 0.518, 0.732, 0.732, 0.732, 0.732, 0.518, 0.518, 0.732, 0.732, 0.518, 0.518, 0.518, 0.018, 0.482, 0.232, 0.482, 0.232, 0.268, 0.018, 0.482, 0.232, 0.268, 0.018, 0.268, 0.018, 0.482, 0.232, 0.482, 0.232, 0.268, 0.018, 0.482, 0.232, 0.268, 0.018, 0.268, 0.018, 0.482, 0.232, 0.482, 0.232, 0.268, 0.018, 0.482, 0.232, 0.268, 0.018, 0.268, 0.018, 0.482, 0.232, 0.482, 0.232, 0.268, 0.018, 0.482, 0.232, 0.268, 0.018, 0.268, 0.018, 0.482, 0.232, 0.482, 0.232, 0.268, 0.018, 0.482, 0.232, 0.268, 0.018, 0.268, 0.018, 0.482, 0.232, 0.482, 0.232, 0.268, 0.018, 0.482, 0.232, 0.268, 0.018, 0.268, 0.518, 0.732, 0.732, 0.732, 0.732, 0.518, 0.518, 0.732, 0.732, 0.518, 0.518, 0.518, 0.518, 0.732, 0.732, 0.732, 0.732, 0.518, 0.518, 0.732, 0.732, 0.518, 0.518, 0.518, 0.518, 0.732, 0.732, 0.732, 0.732, 0.518, 0.518, 0.732, 0.732, 0.518, 0.518, 0.518, 0.518, 0.732, 0.732, 0.732, 0.732, 0.518, 0.518, 0.732, 0.732, 0.518, 0.518, 0.518, 0.518, 0.732, 0.732, 0.732, 0.732, 0.518, 0.518, 0.732, 0.732, 0.518, 0.518, 0.518, 0.518, 0.732, 0.732, 0.732, 0.732, 0.518, 0.518, 0.732, 0.732, 0.518, 0.518, 0.518, 0.268, 0.982, 0.482, 0.982, 0.482, 0.768, 0.268, 0.982, 0.482, 0.768, 0.268, 0.768, 0.268, 0.982, 0.482, 0.982, 0.482, 0.768, 0.268, 0.982, 0.482, 0.768, 0.268, 0.768, 0.268, 0.982, 0.482, 0.982, 0.482, 0.768, 0.268, 0.982, 0.482, 0.768, 0.268, 0.768, 0.268, 0.982, 0.482, 0.982, 0.482, 0.768, 0.268, 0.982, 0.482, 0.768, 0.268, 0.768, 0.268, 0.982, 0.482, 0.982, 0.482, 0.768, 0.268, 0.982, 0.482, 0.768, 0.268, 0.768, 0.268, 0.982, 0.482, 0.982, 0.482, 0.768, 0.268, 0.982, 0.482, 0.768, 0.268, 0.768, 0.3215, 0.982, 0.4285, 0.982, 0.482, 0.875, 0.3215, 0.982, 0.482, 0.875, 0.4285, 0.768, 0.3215, 0.982, 0.4285, 0.768, 0.3215, 0.768, 0.3215, 0.982, 0.3215, 0.768, 0.268, 0.875, 0.3215, 0.982, 0.4285, 0.982, 0.482, 0.875, 0.3215, 0.982, 0.482, 0.875, 0.4285, 0.768, 0.3215, 0.982, 0.4285, 0.768, 0.3215, 0.768, 0.3215, 0.982, 0.3215, 0.768, 0.268, 0.875])
me_02_0_whole.materials.append(mat_material_world_prop_industrial)
me_02_0_whole.update()
me_02_0_whole.normals_split_custom_set([tuple(v) for v in zip(*[iter([-1.0, 0.0, 0.0, -1.0, 0.0, 0.0, -1.0, 0.0, 0.0, -1.0, 0.0, 0.0, -1.0, 0.0, 0.0, -1.0, 0.0, 0.0, 1.0, 0.0, 0.0, 1.0, 0.0, 0.0, 1.0, 0.0, 0.0, 1.0, 0.0, 0.0, 1.0, 0.0, 0.0, 1.0, 0.0, 0.0, 0.0, 0.0, -1.0, 0.0, 0.0, -1.0, 0.0, 0.0, -1.0, 0.0, 0.0, -1.0, 0.0, 0.0, -1.0, 0.0, 0.0, -1.0, 0.0, 0.0, 1.0, 0.0, 0.0, 1.0, 0.0, 0.0, 1.0, 0.0, 0.0, 1.0, 0.0, 0.0, 1.0, 0.0, 0.0, 1.0, 0.0, 1.0, 0.0, 0.0, 1.0, 0.0, 0.0, 1.0, 0.0, 0.0, 1.0, 0.0, 0.0, 1.0, 0.0, 0.0, 1.0, 0.0, 0.0, -1.0, 0.0, 0.0, -1.0, 0.0, 0.0, -1.0, 0.0, 0.0, -1.0, 0.0, 0.0, -1.0, 0.0, 0.0, -1.0, 0.0, -1.0, 0.0, 0.0, -1.0, 0.0, 0.0, -1.0, 0.0, 0.0, -1.0, 0.0, 0.0, -1.0, 0.0, 0.0, -1.0, 0.0, 0.0, 1.0, 0.0, 0.0, 1.0, 0.0, 0.0, 1.0, 0.0, 0.0, 1.0, 0.0, 0.0, 1.0, 0.0, 0.0, 1.0, 0.0, 0.0, 0.0, 0.0, -1.0, 0.0, 0.0, -1.0, 0.0, 0.0, -1.0, 0.0, 0.0, -1.0, 0.0, 0.0, -1.0, 0.0, 0.0, -1.0, 0.0, 0.0, 1.0, 0.0, 0.0, 1.0, 0.0, 0.0, 1.0, 0.0, 0.0, 1.0, 0.0, 0.0, 1.0, 0.0, 0.0, 1.0, 0.0, 1.0, 0.0, 0.0, 1.0, 0.0, 0.0, 1.0, 0.0, 0.0, 1.0, 0.0, 0.0, 1.0, 0.0, 0.0, 1.0, 0.0, 0.0, -1.0, 0.0, 0.0, -1.0, 0.0, 0.0, -1.0, 0.0, 0.0, -1.0, 0.0, 0.0, -1.0, 0.0, 0.0, -1.0, 0.0, -1.0, 0.0, 0.0, -1.0, 0.0, 0.0, -1.0, 0.0, 0.0, -1.0, 0.0, 0.0, -1.0, 0.0, 0.0, -1.0, 0.0, 0.0, 1.0, 0.0, 0.0, 1.0, 0.0, 0.0, 1.0, 0.0, 0.0, 1.0, 0.0, 0.0, 1.0, 0.0, 0.0, 1.0, 0.0, 0.0, 0.0, 0.0, -1.0, 0.0, 0.0, -1.0, 0.0, 0.0, -1.0, 0.0, 0.0, -1.0, 0.0, 0.0, -1.0, 0.0, 0.0, -1.0, 0.0, 0.0, 1.0, 0.0, 0.0, 1.0, 0.0, 0.0, 1.0, 0.0, 0.0, 1.0, 0.0, 0.0, 1.0, 0.0, 0.0, 1.0, 0.0, 1.0, 0.0, 0.0, 1.0, 0.0, 0.0, 1.0, 0.0, 0.0, 1.0, 0.0, 0.0, 1.0, 0.0, 0.0, 1.0, 0.0, 0.0, -1.0, 0.0, 0.0, -1.0, 0.0, 0.0, -1.0, 0.0, 0.0, -1.0, 0.0, 0.0, -1.0, 0.0, 0.0, -1.0, 0.0, -0.4856, -0.8328, -0.2656, -0.4856, -0.8328, -0.2656, -0.4856, -0.8328, -0.2656, -0.4856, -0.8328, -0.2656, -0.4856, -0.8328, -0.2656, -0.4856, -0.8328, -0.2656, 0.47, -0.7049, -0.5312, 0.47, -0.7049, -0.5312, 0.47, -0.7049, -0.5312, 0.4699, -0.7049, -0.5312, 0.4699, -0.7049, -0.5312, 0.4699, -0.7049, -0.5312, 0.9556, 0.1279, -0.2656, 0.9556, 0.1279, -0.2656, 0.9556, 0.1279, -0.2656, 0.9556, 0.1279, -0.2656, 0.9556, 0.1279, -0.2656, 0.9556, 0.1279, -0.2656, 0.4856, 0.8328, 0.2656, 0.4856, 0.8328, 0.2656, 0.4856, 0.8328, 0.2656, 0.4856, 0.8328, 0.2656, 0.4856, 0.8328, 0.2656, 0.4856, 0.8328, 0.2656, -0.47, 0.7049, 0.5312, -0.47, 0.7049, 0.5312, -0.47, 0.7049, 0.5312, -0.47, 0.7049, 0.5313, -0.47, 0.7049, 0.5313, -0.47, 0.7049, 0.5313, -0.9556, -0.1279, 0.2656, -0.9556, -0.1279, 0.2656, -0.9556, -0.1279, 0.2656, -0.9556, -0.1279, 0.2656, -0.9556, -0.1279, 0.2656, -0.9556, -0.1279, 0.2656, -0.2947, 0.442, -0.8472, -0.2947, 0.442, -0.8472, -0.2947, 0.442, -0.8472, -0.2947, 0.442, -0.8472, -0.2947, 0.442, -0.8472, -0.2947, 0.442, -0.8472, -0.2947, 0.442, -0.8472, -0.2947, 0.442, -0.8472, -0.2947, 0.442, -0.8472, -0.2947, 0.442, -0.8472, -0.2947, 0.442, -0.8472, -0.2947, 0.442, -0.8472, 0.2947, -0.442, 0.8472, 0.2947, -0.442, 0.8472, 0.2947, -0.442, 0.8472, 0.2947, -0.442, 0.8472, 0.2947, -0.442, 0.8472, 0.2947, -0.442, 0.8472, 0.2947, -0.442, 0.8472, 0.2947, -0.442, 0.8472, 0.2947, -0.442, 0.8472, 0.2947, -0.442, 0.8472, 0.2947, -0.442, 0.8472, 0.2947, -0.442, 0.8472])] * 3)])

# ---- objects
ob_00_asset = bpy.data.objects.new('00:asset', None)
ob_00_part_whole = bpy.data.objects.new('00:part:whole', None)
ob_00_0_whole = bpy.data.objects.new('00:0:whole', me_00_0_whole)
ob_01_asset = bpy.data.objects.new('01:asset', None)
ob_01_part_whole = bpy.data.objects.new('01:part:whole', None)
ob_01_0_whole = bpy.data.objects.new('01:0:whole', me_01_0_whole)
ob_02_asset = bpy.data.objects.new('02:asset', None)
ob_02_part_whole = bpy.data.objects.new('02:part:whole', None)
ob_02_0_whole = bpy.data.objects.new('02:0:whole', me_02_0_whole)

# ---- transforms, parenting, visibility, modifiers, constraints
ob_00_asset.location = (0.0, 0.0, 0.0)
ob_00_part_whole.parent = ob_00_asset
ob_00_part_whole.location = (0.0, 0.0, 0.0)
ob_00_0_whole.parent = ob_00_part_whole
ob_00_0_whole.location = (0.0, 0.0, 0.0)
ob_01_asset.location = (0.0, 0.0, 0.0)
ob_01_part_whole.parent = ob_01_asset
ob_01_part_whole.location = (0.0, 0.0, 0.0)
ob_01_0_whole.parent = ob_01_part_whole
ob_01_0_whole.location = (0.0, 0.0, 0.0)
ob_02_asset.location = (0.0, 0.0, 0.0)
ob_02_part_whole.parent = ob_02_asset
ob_02_part_whole.location = (0.0, 0.0, 0.0)
ob_02_0_whole.parent = ob_02_part_whole
ob_02_0_whole.location = (0.0, 0.0, 0.0)

# ---- collection membership
scene.collection.objects.link(ob_00_asset)
scene.collection.objects.link(ob_00_part_whole)
scene.collection.objects.link(ob_00_0_whole)
scene.collection.objects.link(ob_01_asset)
scene.collection.objects.link(ob_01_part_whole)
scene.collection.objects.link(ob_01_0_whole)
scene.collection.objects.link(ob_02_asset)
scene.collection.objects.link(ob_02_part_whole)
scene.collection.objects.link(ob_02_0_whole)

# ---- scene / render settings (as saved in the file)
scene.frame_start = 1; scene.frame_end = 250; scene.frame_set(1)
scene.render.engine = 'BLENDER_EEVEE_NEXT'
scene.render.bake_bias = 0.0
scene.render.bake_samples = 0
scene.render.compositor_device = 'GPU'
scene.eevee.use_volume_custom_range = False
scene.eevee.fast_gi_thickness_near = 0.1
scene.eevee.fast_gi_thickness_far = 0.0
scene.eevee.ray_tracing_options.screen_trace_thickness = 0.1
bpy.context.view_layer.update()

# ---- added for rendering (the .blend has no active camera and no usable light): camera, sun + grey world if the file has none
cam_auto = bpy.data.cameras.new('AutoCamera')
cam_auto.lens = 50.0
cam_auto.sensor_width = 36.0
cam_auto.clip_end = 1000.0
ob_auto_camera = bpy.data.objects.new('AutoCamera', cam_auto)
scene.collection.objects.link(ob_auto_camera)
ob_auto_camera.location = (1.60254, -1.92304, 1.28203)
ob_auto_camera.rotation_euler = (1.09748, -7.21219e-08, 0.694738)
scene.camera = ob_auto_camera
light_auto_sun = bpy.data.lights.new('AutoSun', 'SUN')
light_auto_sun.energy = 3.0
light_auto_sun.angle = 0.0523599
ob_auto_sun = bpy.data.objects.new('AutoSun', light_auto_sun)
scene.collection.objects.link(ob_auto_sun)
ob_auto_sun.rotation_euler = (0.872665, 0.174533, 0.523599)
if scene.world is None:
    world_auto = bpy.data.worlds.new('AutoWorld')
    world_auto.color = (0.3, 0.3, 0.3)
    scene.world = world_auto
bpy.context.view_layer.update()
